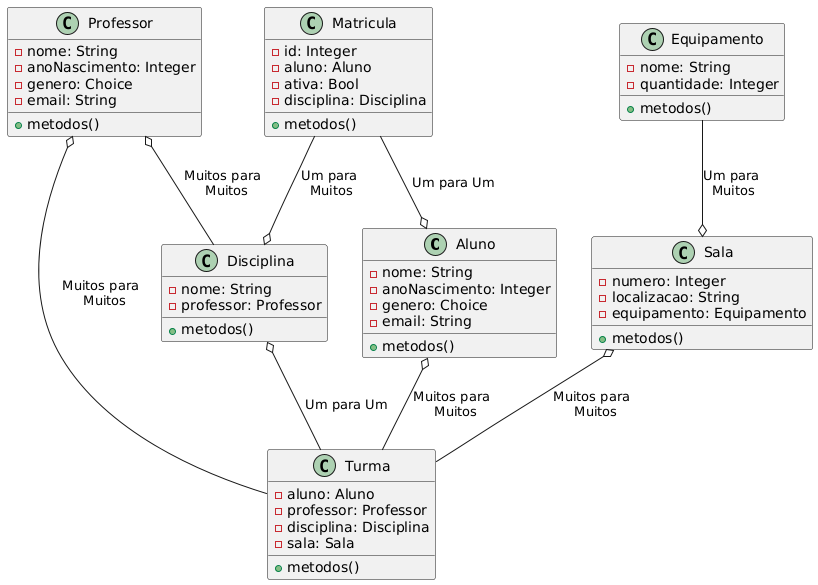

The diagram above was rendered by PlantUML. Its source (embedded in the PNG):
@startuml
class Aluno {
-nome: String
-anoNascimento: Integer
-genero: Choice
-email: String
+metodos()
}

class Professor {
-nome: String
-anoNascimento: Integer
-genero: Choice
-email: String
+metodos()
}

class Sala {
-numero: Integer
-localizacao: String
-equipamento: Equipamento
+metodos()
}

class Equipamento {
-nome: String
-quantidade: Integer
+metodos()
}

class Disciplina {
-nome: String
-professor: Professor
+metodos()
}

class Matricula {
-id: Integer
-aluno: Aluno
-ativa: Bool
-disciplina: Disciplina
+metodos()
}

class Turma {
-aluno: Aluno
-professor: Professor
-disciplina: Disciplina
-sala: Sala
+metodos()
}

Equipamento --o Sala : Um para\n Muitos
Matricula --o Aluno : Um para Um
Matricula --o Disciplina : Um para\n Muitos
Professor o-- Disciplina : Muitos para \n Muitos
Aluno o-- Turma : Muitos para \n Muitos
Sala o-- Turma : Muitos para \n Muitos
Professor o-- Turma : Muitos para \n Muitos
Disciplina o-- Turma : Um para Um
@enduml